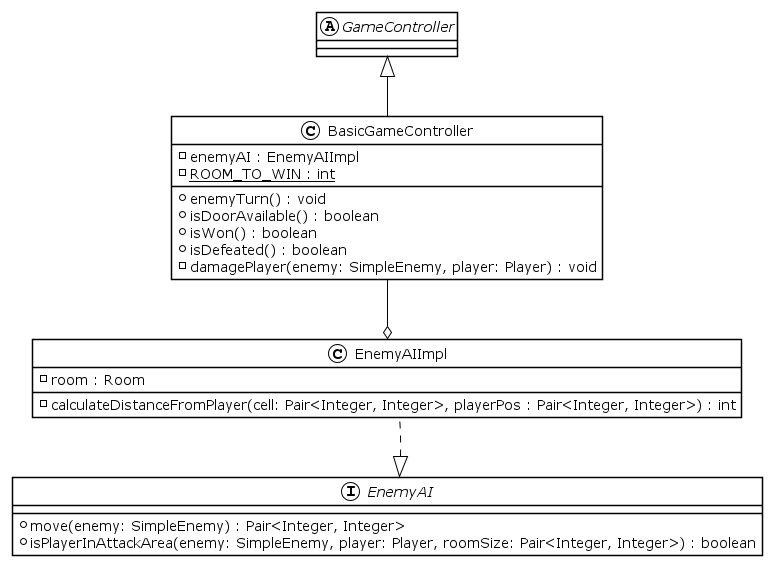

The diagram above was rendered by PlantUML. Its source (embedded in the PNG):
@startuml EnemyAI
!theme plain
interface EnemyAI {
    + move(enemy: SimpleEnemy) : Pair<Integer, Integer>
    + isPlayerInAttackArea(enemy: SimpleEnemy, player: Player, roomSize: Pair<Integer, Integer>) : boolean
}

class EnemyAIImpl implements EnemyAI{
    - room : Room
    - calculateDistanceFromPlayer(cell: Pair<Integer, Integer>, playerPos : Pair<Integer, Integer>) : int
}

abstract class GameController

class BasicGameController extends GameController {
    - enemyAI : EnemyAIImpl
    - {static} ROOM_TO_WIN : int
    + enemyTurn() : void
    + isDoorAvailable() : boolean
    + isWon() : boolean
    + isDefeated() : boolean
    - damagePlayer(enemy: SimpleEnemy, player: Player) : void
}

BasicGameController -down-o EnemyAIImpl
EnemyAI -up[hidden]-> EnemyAIImpl

@enduml